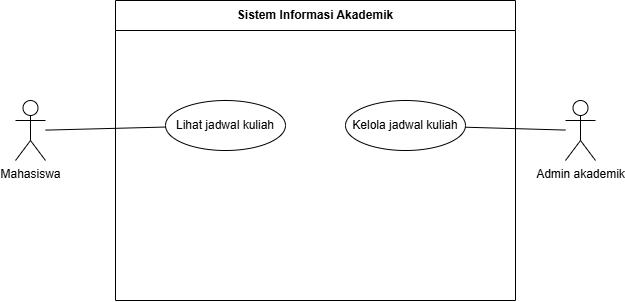

The diagram above was exported from draw.io. Its source (the exported page's mxGraphModel, read from the mxfile embedded in the PNG):
<mxGraphModel dx="643" dy="881" grid="1" gridSize="10" guides="1" tooltips="1" connect="1" arrows="1" fold="1" page="1" pageScale="1" pageWidth="850" pageHeight="1100" math="0" shadow="0">
  <root>
    <mxCell id="0" />
    <mxCell id="1" parent="0" />
    <mxCell id="OYasd77mjj2jXS6TQ66p-52" parent="1" style="swimlane;whiteSpace=wrap;html=1;startSize=30;fillColor=none;strokeColor=#000000;strokeWidth=1;fontStyle=1;" value="Sistem Informasi Akademik" vertex="1">
      <mxGeometry height="300" width="400" x="1260" y="460" as="geometry" />
    </mxCell>
    <mxCell id="OYasd77mjj2jXS6TQ66p-53" parent="OYasd77mjj2jXS6TQ66p-52" style="ellipse;whiteSpace=wrap;html=1;fillColor=#ffffff;strokeColor=#000000;" value="Lihat jadwal kuliah" vertex="1">
      <mxGeometry height="50" width="120" x="50" y="100" as="geometry" />
    </mxCell>
    <mxCell id="OYasd77mjj2jXS6TQ66p-54" parent="OYasd77mjj2jXS6TQ66p-52" style="ellipse;whiteSpace=wrap;html=1;fillColor=#ffffff;strokeColor=#000000;" value="Kelola jadwal kuliah" vertex="1">
      <mxGeometry height="50" width="120" x="230" y="100" as="geometry" />
    </mxCell>
    <mxCell id="OYasd77mjj2jXS6TQ66p-55" parent="1" style="shape=umlActor;verticalLabelPosition=bottom;verticalAlign=top;html=1;outlineConnect=0;" value="Mahasiswa" vertex="1">
      <mxGeometry height="60" width="30" x="1160" y="560" as="geometry" />
    </mxCell>
    <mxCell id="OYasd77mjj2jXS6TQ66p-56" parent="1" style="shape=umlActor;verticalLabelPosition=bottom;verticalAlign=top;html=1;outlineConnect=0;" value="Admin akademik" vertex="1">
      <mxGeometry height="60" width="30" x="1710" y="560" as="geometry" />
    </mxCell>
    <mxCell id="OYasd77mjj2jXS6TQ66p-57" edge="1" parent="1" source="OYasd77mjj2jXS6TQ66p-55" style="endArrow=none;html=1;rounded=0;" target="OYasd77mjj2jXS6TQ66p-53">
      <mxGeometry relative="1" as="geometry" />
    </mxCell>
    <mxCell id="OYasd77mjj2jXS6TQ66p-58" edge="1" parent="1" source="OYasd77mjj2jXS6TQ66p-56" style="endArrow=none;html=1;rounded=0;" target="OYasd77mjj2jXS6TQ66p-54">
      <mxGeometry relative="1" as="geometry" />
    </mxCell>
  </root>
</mxGraphModel>